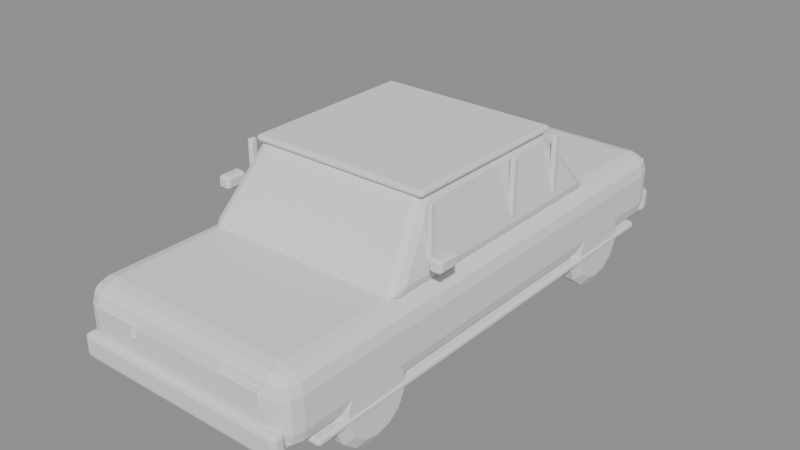 # Source: car.blend  (saved by Blender 5.3.31; exported with 4.5.12 LTS)
import bpy
from mathutils import Matrix  # noqa: F401  (used for matrix-valued properties, if any)

bpy.ops.wm.read_factory_settings(use_empty=True)
scene = bpy.context.scene
scene.name = 'Scene'

# ---- meshes
me_lower = bpy.data.meshes.new('lower')
me_lower.from_pydata([(-0.89, -2.05, 0.3), (-0.89, -2.05, 0.86), (-0.89, 2.05, 0.3), (-0.89, 2.05, 0.86), (0.89, -2.05, 0.3), (0.89, -2.05, 0.86), (0.89, 2.05, 0.3), (0.89, 2.05, 0.86)], [], [(0, 1, 3, 2), (2, 3, 7, 6), (6, 7, 5, 4), (4, 5, 1, 0), (2, 6, 4, 0), (7, 3, 1, 5)])
me_lower.update()
me_cabin = bpy.data.meshes.new('cabin')
me_cabin.from_pydata([(-0.82, -1.05, 0.84), (-0.7, -0.62, 1.4), (-0.82, 1.18, 0.84), (-0.7, 0.72, 1.4), (0.82, -1.05, 0.84), (0.7, -0.62, 1.4), (0.82, 1.18, 0.84), (0.7, 0.72, 1.4)], [], [(0, 1, 3, 2), (2, 3, 7, 6), (6, 7, 5, 4), (4, 5, 1, 0), (2, 6, 4, 0), (7, 3, 1, 5)])
me_cabin.update()
me_roof = bpy.data.meshes.new('roof')
me_roof.from_pydata([(-0.72, -0.66, 1.38), (-0.72, -0.66, 1.43), (-0.72, 0.76, 1.38), (-0.72, 0.76, 1.43), (0.72, -0.66, 1.38), (0.72, -0.66, 1.43), (0.72, 0.76, 1.38), (0.72, 0.76, 1.43)], [], [(0, 1, 3, 2), (2, 3, 7, 6), (6, 7, 5, 4), (4, 5, 1, 0), (2, 6, 4, 0), (7, 3, 1, 5)])
me_roof.update()
me_pillar_1_0_64 = bpy.data.meshes.new('pillar-1-0.64')
me_pillar_1_0_64.from_pydata([(-0.8, -0.67, 0.86), (-0.8, -0.67, 1.38), (-0.8, -0.61, 0.86), (-0.8, -0.61, 1.38), (-0.76, -0.67, 0.86), (-0.76, -0.67, 1.38), (-0.76, -0.61, 0.86), (-0.76, -0.61, 1.38)], [], [(0, 1, 3, 2), (2, 3, 7, 6), (6, 7, 5, 4), (4, 5, 1, 0), (2, 6, 4, 0), (7, 3, 1, 5)])
me_pillar_1_0_64.update()
me_pillar_10_24 = bpy.data.meshes.new('pillar-10.24')
me_pillar_10_24.from_pydata([(-0.8, 0.21, 0.86), (-0.8, 0.21, 1.38), (-0.8, 0.27, 0.86), (-0.8, 0.27, 1.38), (-0.76, 0.21, 0.86), (-0.76, 0.21, 1.38), (-0.76, 0.27, 0.86), (-0.76, 0.27, 1.38)], [], [(0, 1, 3, 2), (2, 3, 7, 6), (6, 7, 5, 4), (4, 5, 1, 0), (2, 6, 4, 0), (7, 3, 1, 5)])
me_pillar_10_24.update()
me_pillar_10_74 = bpy.data.meshes.new('pillar-10.74')
me_pillar_10_74.from_pydata([(-0.8, 0.71, 0.86), (-0.8, 0.71, 1.38), (-0.8, 0.77, 0.86), (-0.8, 0.77, 1.38), (-0.76, 0.71, 0.86), (-0.76, 0.71, 1.38), (-0.76, 0.77, 0.86), (-0.76, 0.77, 1.38)], [], [(0, 1, 3, 2), (2, 3, 7, 6), (6, 7, 5, 4), (4, 5, 1, 0), (2, 6, 4, 0), (7, 3, 1, 5)])
me_pillar_10_74.update()
me_wheelf_1 = bpy.data.meshes.new('wheelF-1')
me_wheelf_1.from_pydata([(0.0, 0.0, -0.11), (0.0, 0.0, -0.11), (0.0, 0.0, -0.11), (0.0, 0.0, -0.11), (0.0, 0.0, -0.11), (0.0, 0.0, -0.11), (0.0, 0.0, -0.11), (0.0, 0.0, -0.11), (0.0, 0.0, -0.11), (0.0, 0.0, -0.11), (0.0, 0.0, -0.11), (0.0, 0.0, -0.11), (0.0, 0.0, -0.11), (0.0, 0.0, -0.11), (0.2574, 0.0, -0.11), (0.2319, 0.1117, -0.11), (0.1605, 0.2012, -0.11), (0.05728, 0.2509, -0.11), (-0.05728, 0.2509, -0.11), (-0.1605, 0.2012, -0.11), (-0.2319, 0.1117, -0.11), (-0.2574, 3.152e-17, -0.11), (-0.2319, -0.1117, -0.11), (-0.1605, -0.2012, -0.11), (-0.05728, -0.2509, -0.11), (0.05728, -0.2509, -0.11), (0.1605, -0.2012, -0.11), (0.2319, -0.1117, -0.11), (0.33, 0.0, -0.066), (0.2973, 0.1432, -0.066), (0.2058, 0.258, -0.066), (0.07343, 0.3217, -0.066), (-0.07343, 0.3217, -0.066), (-0.2058, 0.258, -0.066), (-0.2973, 0.1432, -0.066), (-0.33, 4.041e-17, -0.066), (-0.2973, -0.1432, -0.066), (-0.2058, -0.258, -0.066), (-0.07343, -0.3217, -0.066), (0.07343, -0.3217, -0.066), (0.2058, -0.258, -0.066), (0.2973, -0.1432, -0.066), (0.33, 0.0, 0.066), (0.2973, 0.1432, 0.066), (0.2058, 0.258, 0.066), (0.07343, 0.3217, 0.066), (-0.07343, 0.3217, 0.066), (-0.2058, 0.258, 0.066), (-0.2973, 0.1432, 0.066), (-0.33, 4.041e-17, 0.066), (-0.2973, -0.1432, 0.066), (-0.2058, -0.258, 0.066), (-0.07343, -0.3217, 0.066), (0.07343, -0.3217, 0.066), (0.2058, -0.258, 0.066), (0.2973, -0.1432, 0.066), (0.2574, 0.0, 0.11), (0.2319, 0.1117, 0.11), (0.1605, 0.2012, 0.11), (0.05728, 0.2509, 0.11), (-0.05728, 0.2509, 0.11), (-0.1605, 0.2012, 0.11), (-0.2319, 0.1117, 0.11), (-0.2574, 3.152e-17, 0.11), (-0.2319, -0.1117, 0.11), (-0.1605, -0.2012, 0.11), (-0.05728, -0.2509, 0.11), (0.05728, -0.2509, 0.11), (0.1605, -0.2012, 0.11), (0.2319, -0.1117, 0.11), (0.0, 0.0, 0.11), (0.0, 0.0, 0.11), (0.0, 0.0, 0.11), (0.0, 0.0, 0.11), (0.0, 0.0, 0.11), (0.0, 0.0, 0.11), (0.0, 0.0, 0.11), (0.0, 0.0, 0.11), (0.0, 0.0, 0.11), (0.0, 0.0, 0.11), (0.0, 0.0, 0.11), (0.0, 0.0, 0.11), (0.0, 0.0, 0.11), (0.0, 0.0, 0.11)], [], [(0, 1, 15, 14), (1, 2, 16, 15), (2, 3, 17, 16), (3, 4, 18, 17), (4, 5, 19, 18), (5, 6, 20, 19), (6, 7, 21, 20), (7, 8, 22, 21), (8, 9, 23, 22), (9, 10, 24, 23), (10, 11, 25, 24), (11, 12, 26, 25), (12, 13, 27, 26), (13, 0, 14, 27), (14, 15, 29, 28), (15, 16, 30, 29), (16, 17, 31, 30), (17, 18, 32, 31), (18, 19, 33, 32), (19, 20, 34, 33), (20, 21, 35, 34), (21, 22, 36, 35), (22, 23, 37, 36), (23, 24, 38, 37), (24, 25, 39, 38), (25, 26, 40, 39), (26, 27, 41, 40), (27, 14, 28, 41), (28, 29, 43, 42), (29, 30, 44, 43), (30, 31, 45, 44), (31, 32, 46, 45), (32, 33, 47, 46), (33, 34, 48, 47), (34, 35, 49, 48), (35, 36, 50, 49), (36, 37, 51, 50), (37, 38, 52, 51), (38, 39, 53, 52), (39, 40, 54, 53), (40, 41, 55, 54), (41, 28, 42, 55), (42, 43, 57, 56), (43, 44, 58, 57), (44, 45, 59, 58), (45, 46, 60, 59), (46, 47, 61, 60), (47, 48, 62, 61), (48, 49, 63, 62), (49, 50, 64, 63), (50, 51, 65, 64), (51, 52, 66, 65), (52, 53, 67, 66), (53, 54, 68, 67), (54, 55, 69, 68), (55, 42, 56, 69), (56, 57, 71, 70), (57, 58, 72, 71), (58, 59, 73, 72), (59, 60, 74, 73), (60, 61, 75, 74), (61, 62, 76, 75), (62, 63, 77, 76), (63, 64, 78, 77), (64, 65, 79, 78), (65, 66, 80, 79), (66, 67, 81, 80), (67, 68, 82, 81), (68, 69, 83, 82), (69, 56, 70, 83)])
me_wheelf_1.update()
me_wheelb_1 = bpy.data.meshes.new('wheelB-1')
me_wheelb_1.from_pydata([(0.0, 0.0, -0.11), (0.0, 0.0, -0.11), (0.0, 0.0, -0.11), (0.0, 0.0, -0.11), (0.0, 0.0, -0.11), (0.0, 0.0, -0.11), (0.0, 0.0, -0.11), (0.0, 0.0, -0.11), (0.0, 0.0, -0.11), (0.0, 0.0, -0.11), (0.0, 0.0, -0.11), (0.0, 0.0, -0.11), (0.0, 0.0, -0.11), (0.0, 0.0, -0.11), (0.2574, 0.0, -0.11), (0.2319, 0.1117, -0.11), (0.1605, 0.2012, -0.11), (0.05728, 0.2509, -0.11), (-0.05728, 0.2509, -0.11), (-0.1605, 0.2012, -0.11), (-0.2319, 0.1117, -0.11), (-0.2574, 3.152e-17, -0.11), (-0.2319, -0.1117, -0.11), (-0.1605, -0.2012, -0.11), (-0.05728, -0.2509, -0.11), (0.05728, -0.2509, -0.11), (0.1605, -0.2012, -0.11), (0.2319, -0.1117, -0.11), (0.33, 0.0, -0.066), (0.2973, 0.1432, -0.066), (0.2058, 0.258, -0.066), (0.07343, 0.3217, -0.066), (-0.07343, 0.3217, -0.066), (-0.2058, 0.258, -0.066), (-0.2973, 0.1432, -0.066), (-0.33, 4.041e-17, -0.066), (-0.2973, -0.1432, -0.066), (-0.2058, -0.258, -0.066), (-0.07343, -0.3217, -0.066), (0.07343, -0.3217, -0.066), (0.2058, -0.258, -0.066), (0.2973, -0.1432, -0.066), (0.33, 0.0, 0.066), (0.2973, 0.1432, 0.066), (0.2058, 0.258, 0.066), (0.07343, 0.3217, 0.066), (-0.07343, 0.3217, 0.066), (-0.2058, 0.258, 0.066), (-0.2973, 0.1432, 0.066), (-0.33, 4.041e-17, 0.066), (-0.2973, -0.1432, 0.066), (-0.2058, -0.258, 0.066), (-0.07343, -0.3217, 0.066), (0.07343, -0.3217, 0.066), (0.2058, -0.258, 0.066), (0.2973, -0.1432, 0.066), (0.2574, 0.0, 0.11), (0.2319, 0.1117, 0.11), (0.1605, 0.2012, 0.11), (0.05728, 0.2509, 0.11), (-0.05728, 0.2509, 0.11), (-0.1605, 0.2012, 0.11), (-0.2319, 0.1117, 0.11), (-0.2574, 3.152e-17, 0.11), (-0.2319, -0.1117, 0.11), (-0.1605, -0.2012, 0.11), (-0.05728, -0.2509, 0.11), (0.05728, -0.2509, 0.11), (0.1605, -0.2012, 0.11), (0.2319, -0.1117, 0.11), (0.0, 0.0, 0.11), (0.0, 0.0, 0.11), (0.0, 0.0, 0.11), (0.0, 0.0, 0.11), (0.0, 0.0, 0.11), (0.0, 0.0, 0.11), (0.0, 0.0, 0.11), (0.0, 0.0, 0.11), (0.0, 0.0, 0.11), (0.0, 0.0, 0.11), (0.0, 0.0, 0.11), (0.0, 0.0, 0.11), (0.0, 0.0, 0.11), (0.0, 0.0, 0.11)], [], [(0, 1, 15, 14), (1, 2, 16, 15), (2, 3, 17, 16), (3, 4, 18, 17), (4, 5, 19, 18), (5, 6, 20, 19), (6, 7, 21, 20), (7, 8, 22, 21), (8, 9, 23, 22), (9, 10, 24, 23), (10, 11, 25, 24), (11, 12, 26, 25), (12, 13, 27, 26), (13, 0, 14, 27), (14, 15, 29, 28), (15, 16, 30, 29), (16, 17, 31, 30), (17, 18, 32, 31), (18, 19, 33, 32), (19, 20, 34, 33), (20, 21, 35, 34), (21, 22, 36, 35), (22, 23, 37, 36), (23, 24, 38, 37), (24, 25, 39, 38), (25, 26, 40, 39), (26, 27, 41, 40), (27, 14, 28, 41), (28, 29, 43, 42), (29, 30, 44, 43), (30, 31, 45, 44), (31, 32, 46, 45), (32, 33, 47, 46), (33, 34, 48, 47), (34, 35, 49, 48), (35, 36, 50, 49), (36, 37, 51, 50), (37, 38, 52, 51), (38, 39, 53, 52), (39, 40, 54, 53), (40, 41, 55, 54), (41, 28, 42, 55), (42, 43, 57, 56), (43, 44, 58, 57), (44, 45, 59, 58), (45, 46, 60, 59), (46, 47, 61, 60), (47, 48, 62, 61), (48, 49, 63, 62), (49, 50, 64, 63), (50, 51, 65, 64), (51, 52, 66, 65), (52, 53, 67, 66), (53, 54, 68, 67), (54, 55, 69, 68), (55, 42, 56, 69), (56, 57, 71, 70), (57, 58, 72, 71), (58, 59, 73, 72), (59, 60, 74, 73), (60, 61, 75, 74), (61, 62, 76, 75), (62, 63, 77, 76), (63, 64, 78, 77), (64, 65, 79, 78), (65, 66, 80, 79), (66, 67, 81, 80), (67, 68, 82, 81), (68, 69, 83, 82), (69, 56, 70, 83)])
me_wheelb_1.update()
me_hl_1 = bpy.data.meshes.new('hl-1')
me_hl_1.from_pydata([(-0.73, -2.07, 0.62), (-0.73, -2.07, 0.74), (-0.73, -2.03, 0.62), (-0.73, -2.03, 0.74), (-0.37, -2.07, 0.62), (-0.37, -2.07, 0.74), (-0.37, -2.03, 0.62), (-0.37, -2.03, 0.74)], [], [(0, 1, 3, 2), (2, 3, 7, 6), (6, 7, 5, 4), (4, 5, 1, 0), (2, 6, 4, 0), (7, 3, 1, 5)])
me_hl_1.update()
me_tl_1 = bpy.data.meshes.new('tl-1')
me_tl_1.from_pydata([(-0.8, 2.03, 0.66), (-0.8, 2.03, 0.76), (-0.8, 2.07, 0.66), (-0.8, 2.07, 0.76), (-0.4, 2.03, 0.66), (-0.4, 2.03, 0.76), (-0.4, 2.07, 0.66), (-0.4, 2.07, 0.76)], [], [(0, 1, 3, 2), (2, 3, 7, 6), (6, 7, 5, 4), (4, 5, 1, 0), (2, 6, 4, 0), (7, 3, 1, 5)])
me_tl_1.update()
me_mir_1 = bpy.data.meshes.new('mir-1')
me_mir_1.from_pydata([(-0.98, -0.8, 1.0), (-0.98, -0.8, 1.1), (-0.98, -0.62, 1.0), (-0.98, -0.62, 1.1), (-0.88, -0.8, 1.0), (-0.88, -0.8, 1.1), (-0.88, -0.62, 1.0), (-0.88, -0.62, 1.1)], [], [(0, 1, 3, 2), (2, 3, 7, 6), (6, 7, 5, 4), (4, 5, 1, 0), (2, 6, 4, 0), (7, 3, 1, 5)])
me_mir_1.update()
me_pillar1_0_64 = bpy.data.meshes.new('pillar1-0.64')
me_pillar1_0_64.from_pydata([(0.76, -0.67, 0.86), (0.76, -0.67, 1.38), (0.76, -0.61, 0.86), (0.76, -0.61, 1.38), (0.8, -0.67, 0.86), (0.8, -0.67, 1.38), (0.8, -0.61, 0.86), (0.8, -0.61, 1.38)], [], [(0, 1, 3, 2), (2, 3, 7, 6), (6, 7, 5, 4), (4, 5, 1, 0), (2, 6, 4, 0), (7, 3, 1, 5)])
me_pillar1_0_64.update()
me_pillar10_24 = bpy.data.meshes.new('pillar10.24')
me_pillar10_24.from_pydata([(0.76, 0.21, 0.86), (0.76, 0.21, 1.38), (0.76, 0.27, 0.86), (0.76, 0.27, 1.38), (0.8, 0.21, 0.86), (0.8, 0.21, 1.38), (0.8, 0.27, 0.86), (0.8, 0.27, 1.38)], [], [(0, 1, 3, 2), (2, 3, 7, 6), (6, 7, 5, 4), (4, 5, 1, 0), (2, 6, 4, 0), (7, 3, 1, 5)])
me_pillar10_24.update()
me_pillar10_74 = bpy.data.meshes.new('pillar10.74')
me_pillar10_74.from_pydata([(0.76, 0.71, 0.86), (0.76, 0.71, 1.38), (0.76, 0.77, 0.86), (0.76, 0.77, 1.38), (0.8, 0.71, 0.86), (0.8, 0.71, 1.38), (0.8, 0.77, 0.86), (0.8, 0.77, 1.38)], [], [(0, 1, 3, 2), (2, 3, 7, 6), (6, 7, 5, 4), (4, 5, 1, 0), (2, 6, 4, 0), (7, 3, 1, 5)])
me_pillar10_74.update()
me_wheelf1 = bpy.data.meshes.new('wheelF1')
me_wheelf1.from_pydata([(0.0, 0.0, -0.11), (0.0, 0.0, -0.11), (0.0, 0.0, -0.11), (0.0, 0.0, -0.11), (0.0, 0.0, -0.11), (0.0, 0.0, -0.11), (0.0, 0.0, -0.11), (0.0, 0.0, -0.11), (0.0, 0.0, -0.11), (0.0, 0.0, -0.11), (0.0, 0.0, -0.11), (0.0, 0.0, -0.11), (0.0, 0.0, -0.11), (0.0, 0.0, -0.11), (0.2574, 0.0, -0.11), (0.2319, 0.1117, -0.11), (0.1605, 0.2012, -0.11), (0.05728, 0.2509, -0.11), (-0.05728, 0.2509, -0.11), (-0.1605, 0.2012, -0.11), (-0.2319, 0.1117, -0.11), (-0.2574, 3.152e-17, -0.11), (-0.2319, -0.1117, -0.11), (-0.1605, -0.2012, -0.11), (-0.05728, -0.2509, -0.11), (0.05728, -0.2509, -0.11), (0.1605, -0.2012, -0.11), (0.2319, -0.1117, -0.11), (0.33, 0.0, -0.066), (0.2973, 0.1432, -0.066), (0.2058, 0.258, -0.066), (0.07343, 0.3217, -0.066), (-0.07343, 0.3217, -0.066), (-0.2058, 0.258, -0.066), (-0.2973, 0.1432, -0.066), (-0.33, 4.041e-17, -0.066), (-0.2973, -0.1432, -0.066), (-0.2058, -0.258, -0.066), (-0.07343, -0.3217, -0.066), (0.07343, -0.3217, -0.066), (0.2058, -0.258, -0.066), (0.2973, -0.1432, -0.066), (0.33, 0.0, 0.066), (0.2973, 0.1432, 0.066), (0.2058, 0.258, 0.066), (0.07343, 0.3217, 0.066), (-0.07343, 0.3217, 0.066), (-0.2058, 0.258, 0.066), (-0.2973, 0.1432, 0.066), (-0.33, 4.041e-17, 0.066), (-0.2973, -0.1432, 0.066), (-0.2058, -0.258, 0.066), (-0.07343, -0.3217, 0.066), (0.07343, -0.3217, 0.066), (0.2058, -0.258, 0.066), (0.2973, -0.1432, 0.066), (0.2574, 0.0, 0.11), (0.2319, 0.1117, 0.11), (0.1605, 0.2012, 0.11), (0.05728, 0.2509, 0.11), (-0.05728, 0.2509, 0.11), (-0.1605, 0.2012, 0.11), (-0.2319, 0.1117, 0.11), (-0.2574, 3.152e-17, 0.11), (-0.2319, -0.1117, 0.11), (-0.1605, -0.2012, 0.11), (-0.05728, -0.2509, 0.11), (0.05728, -0.2509, 0.11), (0.1605, -0.2012, 0.11), (0.2319, -0.1117, 0.11), (0.0, 0.0, 0.11), (0.0, 0.0, 0.11), (0.0, 0.0, 0.11), (0.0, 0.0, 0.11), (0.0, 0.0, 0.11), (0.0, 0.0, 0.11), (0.0, 0.0, 0.11), (0.0, 0.0, 0.11), (0.0, 0.0, 0.11), (0.0, 0.0, 0.11), (0.0, 0.0, 0.11), (0.0, 0.0, 0.11), (0.0, 0.0, 0.11), (0.0, 0.0, 0.11)], [], [(0, 1, 15, 14), (1, 2, 16, 15), (2, 3, 17, 16), (3, 4, 18, 17), (4, 5, 19, 18), (5, 6, 20, 19), (6, 7, 21, 20), (7, 8, 22, 21), (8, 9, 23, 22), (9, 10, 24, 23), (10, 11, 25, 24), (11, 12, 26, 25), (12, 13, 27, 26), (13, 0, 14, 27), (14, 15, 29, 28), (15, 16, 30, 29), (16, 17, 31, 30), (17, 18, 32, 31), (18, 19, 33, 32), (19, 20, 34, 33), (20, 21, 35, 34), (21, 22, 36, 35), (22, 23, 37, 36), (23, 24, 38, 37), (24, 25, 39, 38), (25, 26, 40, 39), (26, 27, 41, 40), (27, 14, 28, 41), (28, 29, 43, 42), (29, 30, 44, 43), (30, 31, 45, 44), (31, 32, 46, 45), (32, 33, 47, 46), (33, 34, 48, 47), (34, 35, 49, 48), (35, 36, 50, 49), (36, 37, 51, 50), (37, 38, 52, 51), (38, 39, 53, 52), (39, 40, 54, 53), (40, 41, 55, 54), (41, 28, 42, 55), (42, 43, 57, 56), (43, 44, 58, 57), (44, 45, 59, 58), (45, 46, 60, 59), (46, 47, 61, 60), (47, 48, 62, 61), (48, 49, 63, 62), (49, 50, 64, 63), (50, 51, 65, 64), (51, 52, 66, 65), (52, 53, 67, 66), (53, 54, 68, 67), (54, 55, 69, 68), (55, 42, 56, 69), (56, 57, 71, 70), (57, 58, 72, 71), (58, 59, 73, 72), (59, 60, 74, 73), (60, 61, 75, 74), (61, 62, 76, 75), (62, 63, 77, 76), (63, 64, 78, 77), (64, 65, 79, 78), (65, 66, 80, 79), (66, 67, 81, 80), (67, 68, 82, 81), (68, 69, 83, 82), (69, 56, 70, 83)])
me_wheelf1.update()
me_wheelb1 = bpy.data.meshes.new('wheelB1')
me_wheelb1.from_pydata([(0.0, 0.0, -0.11), (0.0, 0.0, -0.11), (0.0, 0.0, -0.11), (0.0, 0.0, -0.11), (0.0, 0.0, -0.11), (0.0, 0.0, -0.11), (0.0, 0.0, -0.11), (0.0, 0.0, -0.11), (0.0, 0.0, -0.11), (0.0, 0.0, -0.11), (0.0, 0.0, -0.11), (0.0, 0.0, -0.11), (0.0, 0.0, -0.11), (0.0, 0.0, -0.11), (0.2574, 0.0, -0.11), (0.2319, 0.1117, -0.11), (0.1605, 0.2012, -0.11), (0.05728, 0.2509, -0.11), (-0.05728, 0.2509, -0.11), (-0.1605, 0.2012, -0.11), (-0.2319, 0.1117, -0.11), (-0.2574, 3.152e-17, -0.11), (-0.2319, -0.1117, -0.11), (-0.1605, -0.2012, -0.11), (-0.05728, -0.2509, -0.11), (0.05728, -0.2509, -0.11), (0.1605, -0.2012, -0.11), (0.2319, -0.1117, -0.11), (0.33, 0.0, -0.066), (0.2973, 0.1432, -0.066), (0.2058, 0.258, -0.066), (0.07343, 0.3217, -0.066), (-0.07343, 0.3217, -0.066), (-0.2058, 0.258, -0.066), (-0.2973, 0.1432, -0.066), (-0.33, 4.041e-17, -0.066), (-0.2973, -0.1432, -0.066), (-0.2058, -0.258, -0.066), (-0.07343, -0.3217, -0.066), (0.07343, -0.3217, -0.066), (0.2058, -0.258, -0.066), (0.2973, -0.1432, -0.066), (0.33, 0.0, 0.066), (0.2973, 0.1432, 0.066), (0.2058, 0.258, 0.066), (0.07343, 0.3217, 0.066), (-0.07343, 0.3217, 0.066), (-0.2058, 0.258, 0.066), (-0.2973, 0.1432, 0.066), (-0.33, 4.041e-17, 0.066), (-0.2973, -0.1432, 0.066), (-0.2058, -0.258, 0.066), (-0.07343, -0.3217, 0.066), (0.07343, -0.3217, 0.066), (0.2058, -0.258, 0.066), (0.2973, -0.1432, 0.066), (0.2574, 0.0, 0.11), (0.2319, 0.1117, 0.11), (0.1605, 0.2012, 0.11), (0.05728, 0.2509, 0.11), (-0.05728, 0.2509, 0.11), (-0.1605, 0.2012, 0.11), (-0.2319, 0.1117, 0.11), (-0.2574, 3.152e-17, 0.11), (-0.2319, -0.1117, 0.11), (-0.1605, -0.2012, 0.11), (-0.05728, -0.2509, 0.11), (0.05728, -0.2509, 0.11), (0.1605, -0.2012, 0.11), (0.2319, -0.1117, 0.11), (0.0, 0.0, 0.11), (0.0, 0.0, 0.11), (0.0, 0.0, 0.11), (0.0, 0.0, 0.11), (0.0, 0.0, 0.11), (0.0, 0.0, 0.11), (0.0, 0.0, 0.11), (0.0, 0.0, 0.11), (0.0, 0.0, 0.11), (0.0, 0.0, 0.11), (0.0, 0.0, 0.11), (0.0, 0.0, 0.11), (0.0, 0.0, 0.11), (0.0, 0.0, 0.11)], [], [(0, 1, 15, 14), (1, 2, 16, 15), (2, 3, 17, 16), (3, 4, 18, 17), (4, 5, 19, 18), (5, 6, 20, 19), (6, 7, 21, 20), (7, 8, 22, 21), (8, 9, 23, 22), (9, 10, 24, 23), (10, 11, 25, 24), (11, 12, 26, 25), (12, 13, 27, 26), (13, 0, 14, 27), (14, 15, 29, 28), (15, 16, 30, 29), (16, 17, 31, 30), (17, 18, 32, 31), (18, 19, 33, 32), (19, 20, 34, 33), (20, 21, 35, 34), (21, 22, 36, 35), (22, 23, 37, 36), (23, 24, 38, 37), (24, 25, 39, 38), (25, 26, 40, 39), (26, 27, 41, 40), (27, 14, 28, 41), (28, 29, 43, 42), (29, 30, 44, 43), (30, 31, 45, 44), (31, 32, 46, 45), (32, 33, 47, 46), (33, 34, 48, 47), (34, 35, 49, 48), (35, 36, 50, 49), (36, 37, 51, 50), (37, 38, 52, 51), (38, 39, 53, 52), (39, 40, 54, 53), (40, 41, 55, 54), (41, 28, 42, 55), (42, 43, 57, 56), (43, 44, 58, 57), (44, 45, 59, 58), (45, 46, 60, 59), (46, 47, 61, 60), (47, 48, 62, 61), (48, 49, 63, 62), (49, 50, 64, 63), (50, 51, 65, 64), (51, 52, 66, 65), (52, 53, 67, 66), (53, 54, 68, 67), (54, 55, 69, 68), (55, 42, 56, 69), (56, 57, 71, 70), (57, 58, 72, 71), (58, 59, 73, 72), (59, 60, 74, 73), (60, 61, 75, 74), (61, 62, 76, 75), (62, 63, 77, 76), (63, 64, 78, 77), (64, 65, 79, 78), (65, 66, 80, 79), (66, 67, 81, 80), (67, 68, 82, 81), (68, 69, 83, 82), (69, 56, 70, 83)])
me_wheelb1.update()
me_hl1 = bpy.data.meshes.new('hl1')
me_hl1.from_pydata([(0.37, -2.07, 0.62), (0.37, -2.07, 0.74), (0.37, -2.03, 0.62), (0.37, -2.03, 0.74), (0.73, -2.07, 0.62), (0.73, -2.07, 0.74), (0.73, -2.03, 0.62), (0.73, -2.03, 0.74)], [], [(0, 1, 3, 2), (2, 3, 7, 6), (6, 7, 5, 4), (4, 5, 1, 0), (2, 6, 4, 0), (7, 3, 1, 5)])
me_hl1.update()
me_tl1 = bpy.data.meshes.new('tl1')
me_tl1.from_pydata([(0.4, 2.03, 0.66), (0.4, 2.03, 0.76), (0.4, 2.07, 0.66), (0.4, 2.07, 0.76), (0.8, 2.03, 0.66), (0.8, 2.03, 0.76), (0.8, 2.07, 0.66), (0.8, 2.07, 0.76)], [], [(0, 1, 3, 2), (2, 3, 7, 6), (6, 7, 5, 4), (4, 5, 1, 0), (2, 6, 4, 0), (7, 3, 1, 5)])
me_tl1.update()
me_mir1 = bpy.data.meshes.new('mir1')
me_mir1.from_pydata([(0.88, -0.8, 1.0), (0.88, -0.8, 1.1), (0.88, -0.62, 1.0), (0.88, -0.62, 1.1), (0.98, -0.8, 1.0), (0.98, -0.8, 1.1), (0.98, -0.62, 1.0), (0.98, -0.62, 1.1)], [], [(0, 1, 3, 2), (2, 3, 7, 6), (6, 7, 5, 4), (4, 5, 1, 0), (2, 6, 4, 0), (7, 3, 1, 5)])
me_mir1.update()
me_bumperf = bpy.data.meshes.new('bumperF')
me_bumperf.from_pydata([(-0.85, -2.1, 0.32), (-0.85, -2.1, 0.5), (-0.85, -2.0, 0.32), (-0.85, -2.0, 0.5), (0.85, -2.1, 0.32), (0.85, -2.1, 0.5), (0.85, -2.0, 0.32), (0.85, -2.0, 0.5)], [], [(0, 1, 3, 2), (2, 3, 7, 6), (6, 7, 5, 4), (4, 5, 1, 0), (2, 6, 4, 0), (7, 3, 1, 5)])
me_bumperf.update()
me_bumperb = bpy.data.meshes.new('bumperB')
me_bumperb.from_pydata([(-0.85, 2.0, 0.32), (-0.85, 2.0, 0.5), (-0.85, 2.1, 0.32), (-0.85, 2.1, 0.5), (0.85, 2.0, 0.32), (0.85, 2.0, 0.5), (0.85, 2.1, 0.32), (0.85, 2.1, 0.5)], [], [(0, 1, 3, 2), (2, 3, 7, 6), (6, 7, 5, 4), (4, 5, 1, 0), (2, 6, 4, 0), (7, 3, 1, 5)])
me_bumperb.update()
me_sill = bpy.data.meshes.new('sill')
me_sill.from_pydata([(-0.9, -1.8, 0.28), (-0.9, -1.8, 0.34), (-0.9, 1.8, 0.28), (-0.9, 1.8, 0.34), (0.9, -1.8, 0.28), (0.9, -1.8, 0.34), (0.9, 1.8, 0.28), (0.9, 1.8, 0.34)], [], [(0, 1, 3, 2), (2, 3, 7, 6), (6, 7, 5, 4), (4, 5, 1, 0), (2, 6, 4, 0), (7, 3, 1, 5)])
me_sill.update()

# ---- objects
ob_lower = bpy.data.objects.new('lower', me_lower)
ob_cabin = bpy.data.objects.new('cabin', me_cabin)
ob_roof = bpy.data.objects.new('roof', me_roof)
ob_pillar_1_0_64 = bpy.data.objects.new('pillar-1-0.64', me_pillar_1_0_64)
ob_pillar_10_24 = bpy.data.objects.new('pillar-10.24', me_pillar_10_24)
ob_pillar_10_74 = bpy.data.objects.new('pillar-10.74', me_pillar_10_74)
ob_wheelf_1 = bpy.data.objects.new('wheelF-1', me_wheelf_1)
ob_wheelb_1 = bpy.data.objects.new('wheelB-1', me_wheelb_1)
ob_hl_1 = bpy.data.objects.new('hl-1', me_hl_1)
ob_tl_1 = bpy.data.objects.new('tl-1', me_tl_1)
ob_mir_1 = bpy.data.objects.new('mir-1', me_mir_1)
ob_pillar1_0_64 = bpy.data.objects.new('pillar1-0.64', me_pillar1_0_64)
ob_pillar10_24 = bpy.data.objects.new('pillar10.24', me_pillar10_24)
ob_pillar10_74 = bpy.data.objects.new('pillar10.74', me_pillar10_74)
ob_wheelf1 = bpy.data.objects.new('wheelF1', me_wheelf1)
ob_wheelb1 = bpy.data.objects.new('wheelB1', me_wheelb1)
ob_hl1 = bpy.data.objects.new('hl1', me_hl1)
ob_tl1 = bpy.data.objects.new('tl1', me_tl1)
ob_mir1 = bpy.data.objects.new('mir1', me_mir1)
ob_bumperf = bpy.data.objects.new('bumperF', me_bumperf)
ob_bumperb = bpy.data.objects.new('bumperB', me_bumperb)
ob_sill = bpy.data.objects.new('sill', me_sill)

# ---- transforms, parenting, visibility, modifiers, constraints
ob_lower.location = (0.0, 0.0, 0.0)
_m = ob_lower.modifiers.new('bev', 'BEVEL')
_m.width = 0.16
_m.width_pct = 0.16
_m.segments = 3
ob_cabin.location = (0.0, 0.0, 0.0)
_m = ob_cabin.modifiers.new('bev', 'BEVEL')
_m.width = 0.07
_m.width_pct = 0.07
_m.segments = 2
ob_roof.location = (0.0, 0.0, 0.0)
_m = ob_roof.modifiers.new('bev', 'BEVEL')
_m.width = 0.04
_m.width_pct = 0.04
_m.segments = 2
ob_pillar_1_0_64.location = (0.0, 0.0, 0.0)
_m = ob_pillar_1_0_64.modifiers.new('bev', 'BEVEL')
_m.width = 0.01
_m.width_pct = 0.01
ob_pillar_10_24.location = (0.0, 0.0, 0.0)
_m = ob_pillar_10_24.modifiers.new('bev', 'BEVEL')
_m.width = 0.01
_m.width_pct = 0.01
ob_pillar_10_74.location = (0.0, 0.0, 0.0)
_m = ob_pillar_10_74.modifiers.new('bev', 'BEVEL')
_m.width = 0.01
_m.width_pct = 0.01
ob_wheelf_1.location = (-0.78, -1.28, 0.33)
ob_wheelf_1.rotation_euler = (0.0, 1.571, 0.0)
ob_wheelb_1.location = (-0.78, 1.28, 0.33)
ob_wheelb_1.rotation_euler = (0.0, 1.571, 0.0)
ob_hl_1.location = (0.0, 0.0, 0.0)
_m = ob_hl_1.modifiers.new('bev', 'BEVEL')
_m.width = 0.01
_m.width_pct = 0.01
ob_tl_1.location = (0.0, 0.0, 0.0)
_m = ob_tl_1.modifiers.new('bev', 'BEVEL')
_m.width = 0.01
_m.width_pct = 0.01
ob_mir_1.location = (0.0, 0.0, 0.0)
_m = ob_mir_1.modifiers.new('bev', 'BEVEL')
_m.width = 0.02
_m.width_pct = 0.02
ob_pillar1_0_64.location = (0.0, 0.0, 0.0)
_m = ob_pillar1_0_64.modifiers.new('bev', 'BEVEL')
_m.width = 0.01
_m.width_pct = 0.01
ob_pillar10_24.location = (0.0, 0.0, 0.0)
_m = ob_pillar10_24.modifiers.new('bev', 'BEVEL')
_m.width = 0.01
_m.width_pct = 0.01
ob_pillar10_74.location = (0.0, 0.0, 0.0)
_m = ob_pillar10_74.modifiers.new('bev', 'BEVEL')
_m.width = 0.01
_m.width_pct = 0.01
ob_wheelf1.location = (0.78, -1.28, 0.33)
ob_wheelf1.rotation_euler = (0.0, 1.571, 0.0)
ob_wheelb1.location = (0.78, 1.28, 0.33)
ob_wheelb1.rotation_euler = (0.0, 1.571, 0.0)
ob_hl1.location = (0.0, 0.0, 0.0)
_m = ob_hl1.modifiers.new('bev', 'BEVEL')
_m.width = 0.01
_m.width_pct = 0.01
ob_tl1.location = (0.0, 0.0, 0.0)
_m = ob_tl1.modifiers.new('bev', 'BEVEL')
_m.width = 0.01
_m.width_pct = 0.01
ob_mir1.location = (0.0, 0.0, 0.0)
_m = ob_mir1.modifiers.new('bev', 'BEVEL')
_m.width = 0.02
_m.width_pct = 0.02
ob_bumperf.location = (0.0, 0.0, 0.0)
_m = ob_bumperf.modifiers.new('bev', 'BEVEL')
_m.width = 0.03
_m.width_pct = 0.03
_m.segments = 2
ob_bumperb.location = (0.0, 0.0, 0.0)
_m = ob_bumperb.modifiers.new('bev', 'BEVEL')
_m.width = 0.03
_m.width_pct = 0.03
_m.segments = 2
ob_sill.location = (0.0, 0.0, 0.0)
_m = ob_sill.modifiers.new('bev', 'BEVEL')
_m.width = 0.02
_m.width_pct = 0.02

# ---- collection membership
scene.collection.objects.link(ob_lower)
scene.collection.objects.link(ob_cabin)
scene.collection.objects.link(ob_roof)
scene.collection.objects.link(ob_pillar_1_0_64)
scene.collection.objects.link(ob_pillar_10_24)
scene.collection.objects.link(ob_pillar_10_74)
scene.collection.objects.link(ob_wheelf_1)
scene.collection.objects.link(ob_wheelb_1)
scene.collection.objects.link(ob_hl_1)
scene.collection.objects.link(ob_tl_1)
scene.collection.objects.link(ob_mir_1)
scene.collection.objects.link(ob_pillar1_0_64)
scene.collection.objects.link(ob_pillar10_24)
scene.collection.objects.link(ob_pillar10_74)
scene.collection.objects.link(ob_wheelf1)
scene.collection.objects.link(ob_wheelb1)
scene.collection.objects.link(ob_hl1)
scene.collection.objects.link(ob_tl1)
scene.collection.objects.link(ob_mir1)
scene.collection.objects.link(ob_bumperf)
scene.collection.objects.link(ob_bumperb)
scene.collection.objects.link(ob_sill)

# ---- scene / render settings (as saved in the file)
scene.frame_start = 1; scene.frame_end = 250; scene.frame_set(1)
scene.render.engine = 'BLENDER_EEVEE_NEXT'
scene.render.bake_bias = 0.0
scene.render.bake_samples = 0
scene.render.compositor_device = 'GPU'
scene.eevee.use_volume_custom_range = False
scene.eevee.fast_gi_thickness_near = 0.1
scene.eevee.fast_gi_thickness_far = 0.0
scene.eevee.ray_tracing_options.screen_trace_thickness = 0.1
bpy.context.view_layer.update()

# ---- added for rendering (the .blend has no active camera and no usable light): camera, sun + grey world if the file has none
cam_auto = bpy.data.cameras.new('AutoCamera')
cam_auto.lens = 50.0
cam_auto.sensor_width = 36.0
cam_auto.clip_end = 1000.0
ob_auto_camera = bpy.data.objects.new('AutoCamera', cam_auto)
scene.collection.objects.link(ob_auto_camera)
ob_auto_camera.location = (4.48772, -5.38527, 4.30518)
ob_auto_camera.rotation_euler = (1.09748, -7.21219e-08, 0.694738)
scene.camera = ob_auto_camera
light_auto_sun = bpy.data.lights.new('AutoSun', 'SUN')
light_auto_sun.energy = 3.0
light_auto_sun.angle = 0.0523599
ob_auto_sun = bpy.data.objects.new('AutoSun', light_auto_sun)
scene.collection.objects.link(ob_auto_sun)
ob_auto_sun.rotation_euler = (0.872665, 0.174533, 0.523599)
if scene.world is None:
    world_auto = bpy.data.worlds.new('AutoWorld')
    world_auto.color = (0.3, 0.3, 0.3)
    scene.world = world_auto
bpy.context.view_layer.update()
